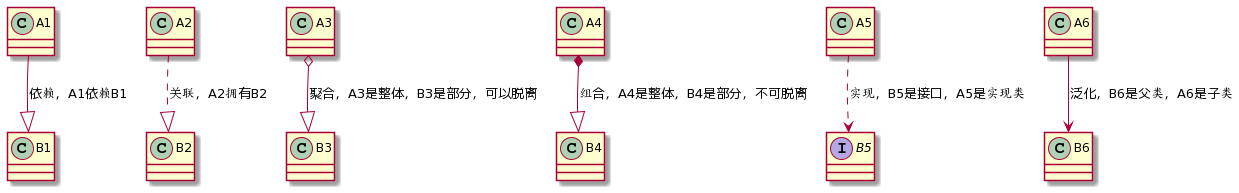

The diagram above was rendered by PlantUML. Its source (embedded in the PNG):
@startuml
class A1
class A2
class A3
class A4
class A5
class A6
class B1
class B2
class B3
class B4
interface B5
class B6
A1 --|> B1 : 依赖，A1依赖B1
A2 ..|> B2 : 关联，A2拥有B2
A3 o--|> B3 : 聚合，A3是整体，B3是部分，可以脱离
A4 *--|> B4 : 组合，A4是整体，B4是部分，不可脱离
A5 ..> B5 : 实现，B5是接口，A5是实现类
A6 --> B6 : 泛化，B6是父类，A6是子类
@enduml